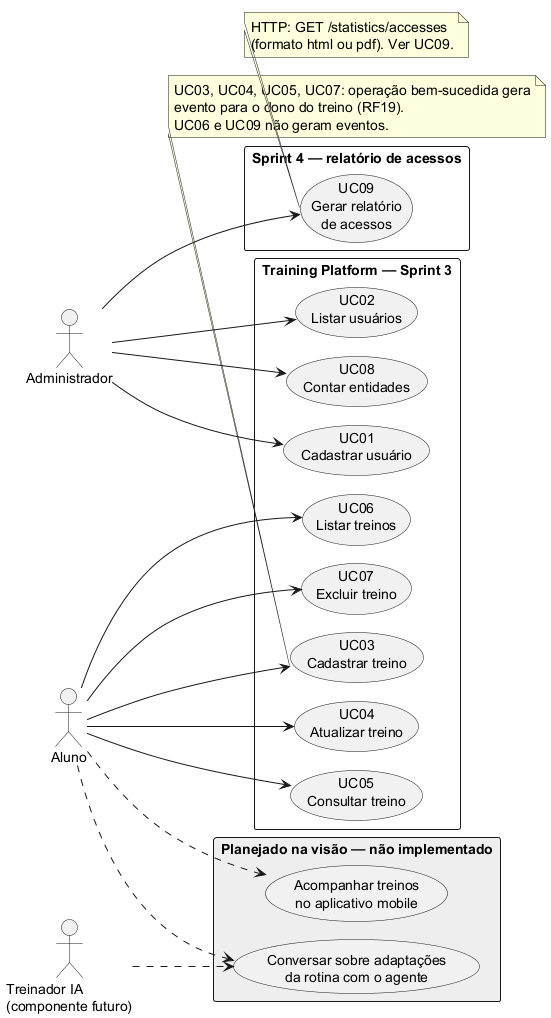

The diagram above was rendered by PlantUML. Its source (embedded in the PNG):
@startuml
!pragma layout smetana
left to right direction
skinparam packageStyle rectangle
skinparam defaultFontSize 14
actor Aluno
actor Administrador
actor "Treinador IA\n(componente futuro)" as IA

rectangle "Training Platform — Sprint 3" {
  usecase "UC01\nCadastrar usuário" as UC01
  usecase "UC02\nListar usuários" as UC02
  usecase "UC03\nCadastrar treino" as UC03
  usecase "UC04\nAtualizar treino" as UC04
  usecase "UC05\nConsultar treino" as UC05
  usecase "UC06\nListar treinos" as UC06
  usecase "UC07\nExcluir treino" as UC07
  usecase "UC08\nContar entidades" as UC08
}
rectangle "Sprint 4 — relatório de acessos" #F8F8F8 {
  usecase "UC09\nGerar relatório\nde acessos" as UC09
}
rectangle "Planejado na visão — não implementado" #EEEEEE {
  usecase "Acompanhar treinos\nno aplicativo mobile" as FutureApp
  usecase "Conversar sobre adaptações\nda rotina com o agente" as FutureIA
}
Administrador --> UC01
Administrador --> UC02
Administrador --> UC08
Administrador --> UC09
Aluno --> UC03
Aluno --> UC04
Aluno --> UC05
Aluno --> UC06
Aluno --> UC07
Aluno ..> FutureApp
Aluno ..> FutureIA
IA ..> FutureIA
note bottom of UC03
  UC03, UC04, UC05, UC07: operação bem-sucedida gera
  evento para o dono do treino (RF19).
  UC06 e UC09 não geram eventos.
end note
note bottom of UC09
  HTTP: GET /statistics/accesses
  (formato html ou pdf). Ver UC09.
end note
@enduml